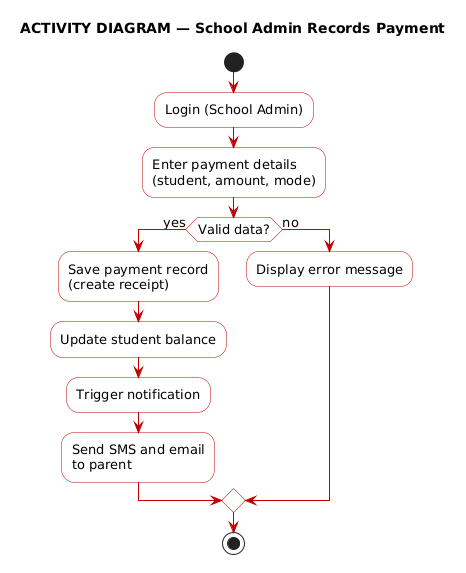

The diagram above was rendered by PlantUML. Its source (embedded in the PNG):
@startuml FTRS_Activity_School_Admin_Payment
skinparam shadowing false
skinparam defaultFontName Arial
skinparam defaultFontSize 13
skinparam ActivityBorderColor #C00000
skinparam ActivityFontColor black
skinparam ActivityBackgroundColor white
skinparam ArrowColor #C00000

title ACTIVITY DIAGRAM — School Admin Records Payment

|School Admin|
start
:Login (School Admin);
:Enter payment details\n(student, amount, mode);
if (Valid data?) then (yes)
  :Save payment record\n(create receipt);
  :Update student balance;
  :Trigger notification;
  :Send SMS and email\nto parent;
else (no)
  :Display error message;
endif
stop

@enduml